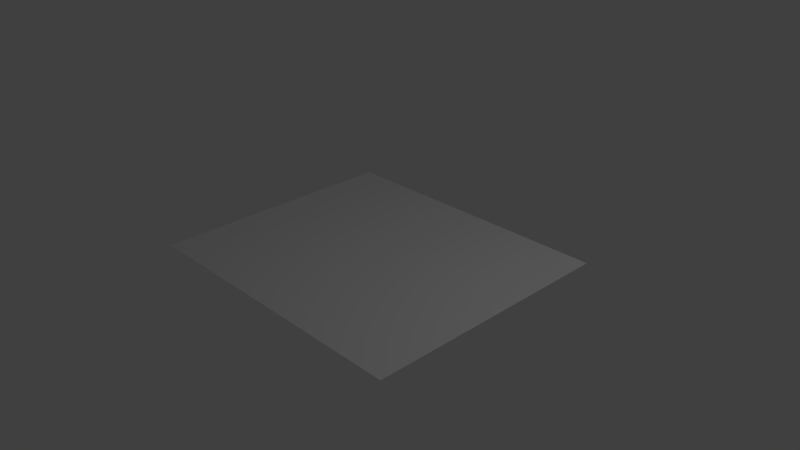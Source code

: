 # Source: mapPlane.blend  (saved by Blender 2.74.0; exported with 4.5.12 LTS)
import bpy
from mathutils import Matrix  # noqa: F401  (used for matrix-valued properties, if any)

bpy.ops.wm.read_factory_settings(use_empty=True)
scene = bpy.context.scene
scene.name = 'Scene'

# ---- collections
col_collection_1 = bpy.data.collections.new('Collection 1'); scene.collection.children.link(col_collection_1)

# ---- materials (node trees are filled in below, after node groups)
mat_material_001 = bpy.data.materials.new('Material.001')
mat_material_001.alpha_threshold = 0.0
mat_material_001.use_transparent_shadow = False
mat_material_001.roughness = 0.5

# ---- material node trees

# ---- world
world_world = bpy.data.worlds.new('World'); scene.world = world_world
world_world.color = (0.05088, 0.05088, 0.05088)
world_world.use_sun_shadow = False
world_world.sun_shadow_jitter_overblur = 0.0
world_world.cycles.sampling_method = 'MANUAL'
world_world.cycles.sample_map_resolution = 256

# ---- cameras
cam_camera = bpy.data.cameras.new('Camera')
cam_camera.clip_end = 100.0
cam_camera.lens = 35.0
cam_camera.sensor_width = 32.0
cam_camera.sensor_height = 18.0
cam_camera.ortho_scale = 7.314
cam_camera.dof.focus_distance = 0.0
cam_camera.dof.aperture_fstop = 128.0

# ---- lights
light_lamp = bpy.data.lights.new('Lamp', 'POINT')
light_lamp.transmission_factor = 0.0
light_lamp.cutoff_distance = 30.0
light_lamp.energy = 100.0
light_lamp.shadow_buffer_clip_start = 1.001
light_lamp.shadow_soft_size = 0.1
light_lamp.shadow_maximum_resolution = 0.006
light_lamp.use_absolute_resolution = True
light_lamp.cycles.use_multiple_importance_sampling = False

# ---- meshes
me_mercatorprojection = bpy.data.meshes.new('mercatorProjection')
me_mercatorprojection.from_pydata([(-1.0, -1.0, 0.0), (1.0, -1.0, 0.0), (-1.0, 1.0, 0.0), (1.0, 1.0, 0.0)], [], [(0, 1, 3, 2)])
_uv = me_mercatorprojection.uv_layers.new(name='UVMap')
_uv.uv.foreach_set('vector', [0.0001, 9.998e-05, 0.9999, 9.998e-05, 0.9999, 0.9999, 9.998e-05, 0.9999])
me_mercatorprojection.materials.append(mat_material_001)
me_mercatorprojection.use_remesh_preserve_volume = False
me_mercatorprojection.use_remesh_preserve_attributes = False
me_mercatorprojection.use_mirror_vertex_groups = False
me_mercatorprojection.update()

# ---- objects
ob_plane = bpy.data.objects.new('Plane', me_mercatorprojection)
ob_lamp = bpy.data.objects.new('Lamp', light_lamp)
ob_camera = bpy.data.objects.new('Camera', cam_camera)

# ---- transforms, parenting, visibility, modifiers, constraints
ob_plane.location = (-0.001635, 1.029e-06, 0.001635)
ob_plane.scale = (2.058, 1.746, 1.0)
ob_plane.lineart.crease_threshold = 0.0
ob_lamp.location = (4.076, 1.005, 5.904)
ob_lamp.rotation_euler = (0.6503, 0.05522, 1.866)
ob_lamp.lock_rotations_4d = False
ob_lamp.empty_display_type = 'ARROWS'
ob_lamp.color = (0.0, 0.0, 0.0, 0.0)
ob_lamp.lineart.crease_threshold = 0.0
ob_camera.location = (7.481, -6.508, 5.344)
ob_camera.rotation_euler = (1.109, 0.01082, 0.8149)
ob_camera.lock_rotations_4d = False
ob_camera.empty_display_type = 'ARROWS'
ob_camera.color = (0.0, 0.0, 0.0, 0.0)
ob_camera.display_type = 'WIRE'
ob_camera.lineart.crease_threshold = 0.0

# ---- collection membership
col_collection_1.objects.link(ob_plane)
col_collection_1.objects.link(ob_lamp)
col_collection_1.objects.link(ob_camera)

# ---- scene / render settings (as saved in the file)
scene.camera = ob_camera
scene.frame_start = 1; scene.frame_end = 250; scene.frame_set(1)
scene.render.engine = 'BLENDER_EEVEE_NEXT'
scene.render.resolution_percentage = 50
scene.render.dither_intensity = 0.0
scene.cycles.use_denoising = False
scene.cycles.samples = 10
scene.cycles.sampling_pattern = 'TABULATED_SOBOL'
scene.cycles.light_sampling_threshold = 0.0
scene.cycles.use_adaptive_sampling = False
scene.cycles.use_light_tree = False
scene.cycles.blur_glossy = 0.0
scene.cycles.pixel_filter_type = 'GAUSSIAN'
scene.cycles.sample_clamp_indirect = 0.0
scene.view_settings.view_transform = 'Standard'
bpy.context.view_layer.update()
